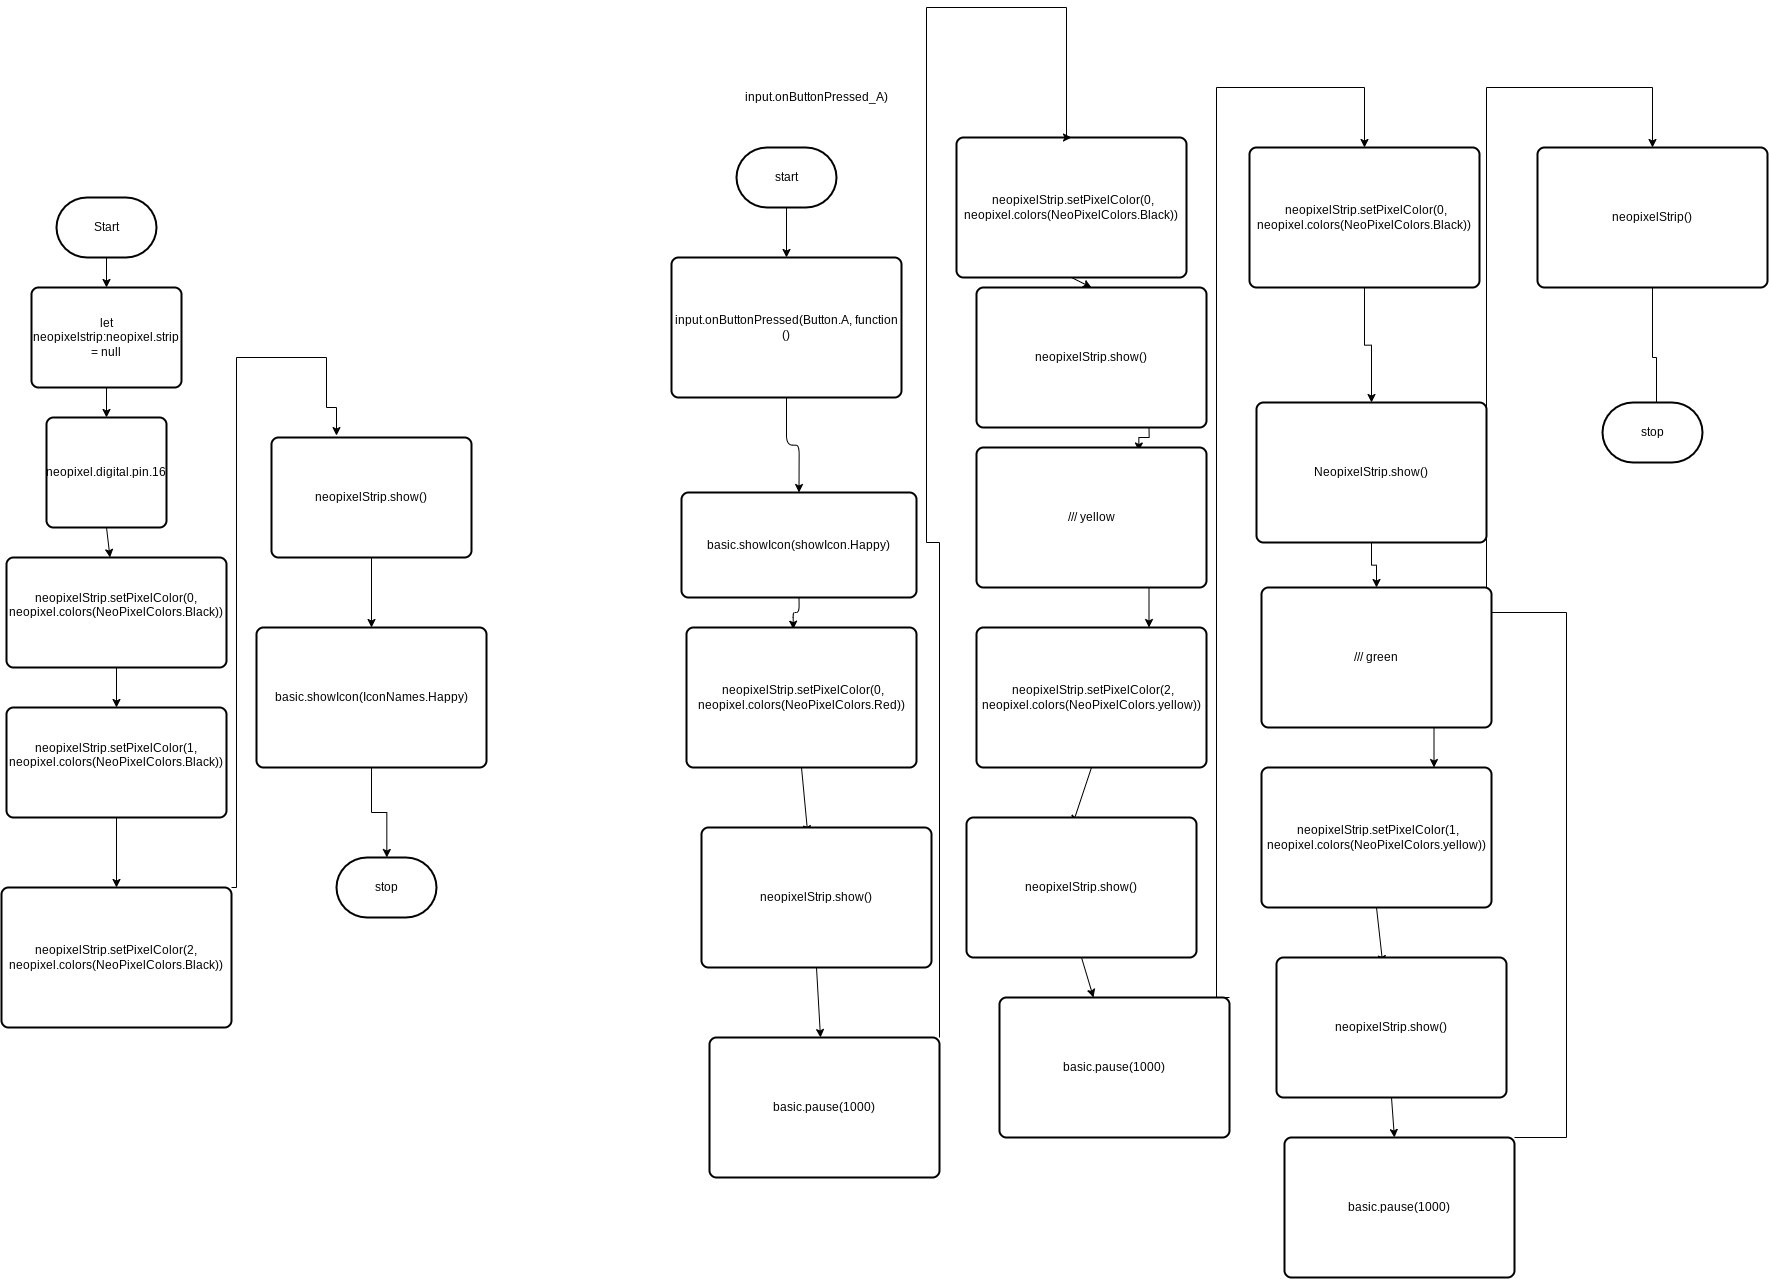

The diagram above was exported from draw.io. Its source (the exported page's mxGraphModel, read from the mxfile embedded in the PNG):
<mxGraphModel dx="1773" dy="2837" grid="1" gridSize="10" guides="1" tooltips="1" connect="1" arrows="1" fold="1" page="1" pageScale="1" pageWidth="850" pageHeight="1100" math="0" shadow="0">
  <root>
    <mxCell id="0" />
    <mxCell id="1" parent="0" />
    <mxCell id="11" style="edgeStyle=none;html=1;exitX=0.5;exitY=1;exitDx=0;exitDy=0;exitPerimeter=0;entryX=0.5;entryY=0;entryDx=0;entryDy=0;" parent="1" source="2" target="9" edge="1">
      <mxGeometry relative="1" as="geometry" />
    </mxCell>
    <mxCell id="2" value="Start" style="strokeWidth=2;html=1;shape=mxgraph.flowchart.terminator;whiteSpace=wrap;" parent="1" vertex="1">
      <mxGeometry x="-780" y="-910" width="100" height="60" as="geometry" />
    </mxCell>
    <mxCell id="8" style="edgeStyle=none;html=1;exitX=0.5;exitY=1;exitDx=0;exitDy=0;" parent="1" source="5" target="7" edge="1">
      <mxGeometry relative="1" as="geometry" />
    </mxCell>
    <mxCell id="5" value="neopixel.digital.pin.16&lt;br&gt;" style="rounded=1;whiteSpace=wrap;html=1;absoluteArcSize=1;arcSize=14;strokeWidth=2;" parent="1" vertex="1">
      <mxGeometry x="-790" y="-690" width="120" height="110" as="geometry" />
    </mxCell>
    <mxCell id="13" style="edgeStyle=none;html=1;exitX=0.5;exitY=1;exitDx=0;exitDy=0;" parent="1" source="7" target="12" edge="1">
      <mxGeometry relative="1" as="geometry" />
    </mxCell>
    <mxCell id="7" value="&lt;div&gt;neopixelStrip.setPixelColor(0, neopixel.colors(NeoPixelColors.Black))&lt;/div&gt;&lt;div&gt;&lt;br&gt;&lt;/div&gt;" style="rounded=1;whiteSpace=wrap;html=1;absoluteArcSize=1;arcSize=14;strokeWidth=2;" parent="1" vertex="1">
      <mxGeometry x="-830" y="-550" width="220" height="110" as="geometry" />
    </mxCell>
    <mxCell id="10" style="edgeStyle=none;html=1;exitX=0.5;exitY=1;exitDx=0;exitDy=0;entryX=0.5;entryY=0;entryDx=0;entryDy=0;" parent="1" source="9" target="5" edge="1">
      <mxGeometry relative="1" as="geometry" />
    </mxCell>
    <mxCell id="9" value="let neopixelstrip:neopixel.strip = null" style="rounded=1;whiteSpace=wrap;html=1;absoluteArcSize=1;arcSize=14;strokeWidth=2;" parent="1" vertex="1">
      <mxGeometry x="-805" y="-820" width="150" height="100" as="geometry" />
    </mxCell>
    <mxCell id="15" style="edgeStyle=none;html=1;exitX=0.5;exitY=1;exitDx=0;exitDy=0;entryX=0.5;entryY=0;entryDx=0;entryDy=0;" parent="1" source="12" target="14" edge="1">
      <mxGeometry relative="1" as="geometry" />
    </mxCell>
    <mxCell id="12" value="&lt;div&gt;neopixelStrip.setPixelColor(1, neopixel.colors(NeoPixelColors.Black))&lt;/div&gt;&lt;div&gt;&lt;br&gt;&lt;/div&gt;" style="rounded=1;whiteSpace=wrap;html=1;absoluteArcSize=1;arcSize=14;strokeWidth=2;" parent="1" vertex="1">
      <mxGeometry x="-830" y="-400" width="220" height="110" as="geometry" />
    </mxCell>
    <mxCell id="19" style="edgeStyle=orthogonalEdgeStyle;html=1;exitX=1;exitY=0;exitDx=0;exitDy=0;rounded=0;entryX=0.325;entryY=-0.016;entryDx=0;entryDy=0;entryPerimeter=0;" parent="1" source="14" target="33" edge="1">
      <mxGeometry relative="1" as="geometry">
        <Array as="points">
          <mxPoint x="-600" y="-220" />
          <mxPoint x="-600" y="-750" />
          <mxPoint x="-510" y="-750" />
          <mxPoint x="-510" y="-700" />
          <mxPoint x="-500" y="-700" />
        </Array>
        <mxPoint x="-570" y="-700" as="targetPoint" />
      </mxGeometry>
    </mxCell>
    <mxCell id="14" value="neopixelStrip.setPixelColor(2, neopixel.colors(NeoPixelColors.Black))" style="rounded=1;whiteSpace=wrap;html=1;absoluteArcSize=1;arcSize=14;strokeWidth=2;" parent="1" vertex="1">
      <mxGeometry x="-835" y="-220" width="230" height="140" as="geometry" />
    </mxCell>
    <mxCell id="74" style="edgeStyle=orthogonalEdgeStyle;rounded=0;html=1;exitX=0.5;exitY=1;exitDx=0;exitDy=0;" parent="1" source="17" edge="1">
      <mxGeometry relative="1" as="geometry">
        <mxPoint x="-449.66666666666674" y="-250" as="targetPoint" />
      </mxGeometry>
    </mxCell>
    <mxCell id="17" value="basic.showIcon(IconNames.Happy)" style="rounded=1;whiteSpace=wrap;html=1;absoluteArcSize=1;arcSize=14;strokeWidth=2;" parent="1" vertex="1">
      <mxGeometry x="-580" y="-480" width="230" height="140" as="geometry" />
    </mxCell>
    <mxCell id="24" style="edgeStyle=orthogonalEdgeStyle;html=1;exitX=0.5;exitY=1;exitDx=0;exitDy=0;entryX=0.5;entryY=0;entryDx=0;entryDy=0;" parent="1" source="20" target="25" edge="1">
      <mxGeometry relative="1" as="geometry">
        <mxPoint x="-45" y="-630" as="targetPoint" />
      </mxGeometry>
    </mxCell>
    <mxCell id="20" value="input.onButtonPressed(Button.A, function ()" style="rounded=1;whiteSpace=wrap;html=1;absoluteArcSize=1;arcSize=14;strokeWidth=2;" parent="1" vertex="1">
      <mxGeometry x="-165" y="-850" width="230" height="140" as="geometry" />
    </mxCell>
    <mxCell id="29" style="edgeStyle=orthogonalEdgeStyle;html=1;exitX=0.5;exitY=1;exitDx=0;exitDy=0;entryX=0.464;entryY=0.012;entryDx=0;entryDy=0;entryPerimeter=0;" parent="1" source="25" target="28" edge="1">
      <mxGeometry relative="1" as="geometry" />
    </mxCell>
    <mxCell id="25" value="basic.showIcon(showIcon.Happy)" style="rounded=1;whiteSpace=wrap;html=1;absoluteArcSize=1;arcSize=14;strokeWidth=2;" parent="1" vertex="1">
      <mxGeometry x="-155" y="-615" width="235" height="105" as="geometry" />
    </mxCell>
    <mxCell id="27" style="edgeStyle=orthogonalEdgeStyle;html=1;exitX=0.5;exitY=1;exitDx=0;exitDy=0;exitPerimeter=0;entryX=0.5;entryY=0;entryDx=0;entryDy=0;" parent="1" source="26" target="20" edge="1">
      <mxGeometry relative="1" as="geometry" />
    </mxCell>
    <mxCell id="26" value="start" style="strokeWidth=2;html=1;shape=mxgraph.flowchart.terminator;whiteSpace=wrap;" parent="1" vertex="1">
      <mxGeometry x="-100" y="-960" width="100" height="60" as="geometry" />
    </mxCell>
    <mxCell id="37" style="edgeStyle=none;html=1;exitX=0.5;exitY=1;exitDx=0;exitDy=0;entryX=0.462;entryY=0.045;entryDx=0;entryDy=0;entryPerimeter=0;" parent="1" source="28" target="36" edge="1">
      <mxGeometry relative="1" as="geometry" />
    </mxCell>
    <mxCell id="28" value="&amp;nbsp;neopixelStrip.setPixelColor(0, neopixel.colors(NeoPixelColors.Red))" style="rounded=1;whiteSpace=wrap;html=1;absoluteArcSize=1;arcSize=14;strokeWidth=2;" parent="1" vertex="1">
      <mxGeometry x="-150" y="-480" width="230" height="140" as="geometry" />
    </mxCell>
    <mxCell id="42" style="edgeStyle=none;html=1;exitX=0.5;exitY=1;exitDx=0;exitDy=0;entryX=0.5;entryY=0;entryDx=0;entryDy=0;" parent="1" source="30" target="41" edge="1">
      <mxGeometry relative="1" as="geometry" />
    </mxCell>
    <mxCell id="30" value="&amp;nbsp;neopixelStrip.setPixelColor(0, neopixel.colors(NeoPixelColors.Black))" style="rounded=1;whiteSpace=wrap;html=1;absoluteArcSize=1;arcSize=14;strokeWidth=2;" parent="1" vertex="1">
      <mxGeometry x="120" y="-970" width="230" height="140" as="geometry" />
    </mxCell>
    <mxCell id="32" value="input.onButtonPressed_A)" style="text;strokeColor=none;align=center;fillColor=none;html=1;verticalAlign=middle;whiteSpace=wrap;rounded=0;" parent="1" vertex="1">
      <mxGeometry x="-80" y="-1020" width="120" height="20" as="geometry" />
    </mxCell>
    <mxCell id="76" style="edgeStyle=none;html=1;exitX=0.5;exitY=1;exitDx=0;exitDy=0;" edge="1" parent="1" source="33" target="17">
      <mxGeometry relative="1" as="geometry" />
    </mxCell>
    <mxCell id="33" value="neopixelStrip.show()" style="rounded=1;whiteSpace=wrap;html=1;absoluteArcSize=1;arcSize=14;strokeWidth=2;" parent="1" vertex="1">
      <mxGeometry x="-565" y="-670" width="200" height="120" as="geometry" />
    </mxCell>
    <mxCell id="40" style="edgeStyle=none;html=1;exitX=0.5;exitY=1;exitDx=0;exitDy=0;" parent="1" source="36" target="38" edge="1">
      <mxGeometry relative="1" as="geometry" />
    </mxCell>
    <mxCell id="36" value="neopixelStrip.show()" style="rounded=1;whiteSpace=wrap;html=1;absoluteArcSize=1;arcSize=14;strokeWidth=2;" parent="1" vertex="1">
      <mxGeometry x="-135" y="-280" width="230" height="140" as="geometry" />
    </mxCell>
    <mxCell id="44" style="edgeStyle=orthogonalEdgeStyle;html=1;exitX=1;exitY=0;exitDx=0;exitDy=0;rounded=0;entryX=0.5;entryY=0;entryDx=0;entryDy=0;" parent="1" source="38" target="30" edge="1">
      <mxGeometry relative="1" as="geometry">
        <mxPoint x="230" y="-1070" as="targetPoint" />
        <Array as="points">
          <mxPoint x="103" y="-565" />
          <mxPoint x="90" y="-565" />
          <mxPoint x="90" y="-1100" />
          <mxPoint x="230" y="-1100" />
          <mxPoint x="230" y="-970" />
        </Array>
      </mxGeometry>
    </mxCell>
    <mxCell id="38" value="basic.pause(1000)" style="rounded=1;whiteSpace=wrap;html=1;absoluteArcSize=1;arcSize=14;strokeWidth=2;" parent="1" vertex="1">
      <mxGeometry x="-127" y="-70" width="230" height="140" as="geometry" />
    </mxCell>
    <mxCell id="52" style="edgeStyle=orthogonalEdgeStyle;rounded=0;html=1;exitX=0.75;exitY=1;exitDx=0;exitDy=0;entryX=0.706;entryY=0.025;entryDx=0;entryDy=0;entryPerimeter=0;" parent="1" source="41" target="51" edge="1">
      <mxGeometry relative="1" as="geometry" />
    </mxCell>
    <mxCell id="41" value="neopixelStrip.show()" style="rounded=1;whiteSpace=wrap;html=1;absoluteArcSize=1;arcSize=14;strokeWidth=2;" parent="1" vertex="1">
      <mxGeometry x="140" y="-820" width="230" height="140" as="geometry" />
    </mxCell>
    <mxCell id="45" style="edgeStyle=none;html=1;exitX=0.5;exitY=1;exitDx=0;exitDy=0;entryX=0.462;entryY=0.045;entryDx=0;entryDy=0;entryPerimeter=0;" parent="1" source="46" target="48" edge="1">
      <mxGeometry relative="1" as="geometry" />
    </mxCell>
    <mxCell id="46" value="&amp;nbsp;neopixelStrip.setPixelColor(2, neopixel.colors(NeoPixelColors.yellow))" style="rounded=1;whiteSpace=wrap;html=1;absoluteArcSize=1;arcSize=14;strokeWidth=2;" parent="1" vertex="1">
      <mxGeometry x="140" y="-480" width="230" height="140" as="geometry" />
    </mxCell>
    <mxCell id="47" style="edgeStyle=none;html=1;exitX=0.5;exitY=1;exitDx=0;exitDy=0;" parent="1" source="48" target="49" edge="1">
      <mxGeometry relative="1" as="geometry" />
    </mxCell>
    <mxCell id="48" value="neopixelStrip.show()" style="rounded=1;whiteSpace=wrap;html=1;absoluteArcSize=1;arcSize=14;strokeWidth=2;" parent="1" vertex="1">
      <mxGeometry x="130" y="-290" width="230" height="140" as="geometry" />
    </mxCell>
    <mxCell id="56" style="edgeStyle=orthogonalEdgeStyle;rounded=0;html=1;entryX=0.5;entryY=0;entryDx=0;entryDy=0;" parent="1" target="54" edge="1">
      <mxGeometry relative="1" as="geometry">
        <mxPoint x="393" y="-110" as="sourcePoint" />
        <mxPoint x="403" y="-1020" as="targetPoint" />
        <Array as="points">
          <mxPoint x="380" y="-110" />
          <mxPoint x="380" y="-1020" />
          <mxPoint x="528" y="-1020" />
        </Array>
      </mxGeometry>
    </mxCell>
    <mxCell id="49" value="basic.pause(1000)" style="rounded=1;whiteSpace=wrap;html=1;absoluteArcSize=1;arcSize=14;strokeWidth=2;" parent="1" vertex="1">
      <mxGeometry x="163" y="-110" width="230" height="140" as="geometry" />
    </mxCell>
    <mxCell id="53" style="edgeStyle=orthogonalEdgeStyle;rounded=0;html=1;exitX=0.75;exitY=1;exitDx=0;exitDy=0;entryX=0.75;entryY=0;entryDx=0;entryDy=0;" parent="1" source="51" target="46" edge="1">
      <mxGeometry relative="1" as="geometry" />
    </mxCell>
    <mxCell id="51" value="/// yellow" style="rounded=1;whiteSpace=wrap;html=1;absoluteArcSize=1;arcSize=14;strokeWidth=2;" parent="1" vertex="1">
      <mxGeometry x="140" y="-660" width="230" height="140" as="geometry" />
    </mxCell>
    <mxCell id="59" style="edgeStyle=orthogonalEdgeStyle;rounded=0;html=1;exitX=0.5;exitY=1;exitDx=0;exitDy=0;" parent="1" source="54" target="58" edge="1">
      <mxGeometry relative="1" as="geometry" />
    </mxCell>
    <mxCell id="54" value="&amp;nbsp;neopixelStrip.setPixelColor(0, neopixel.colors(NeoPixelColors.Black))" style="rounded=1;whiteSpace=wrap;html=1;absoluteArcSize=1;arcSize=14;strokeWidth=2;" parent="1" vertex="1">
      <mxGeometry x="413" y="-960" width="230" height="140" as="geometry" />
    </mxCell>
    <mxCell id="67" style="edgeStyle=orthogonalEdgeStyle;rounded=0;html=1;exitX=0.5;exitY=1;exitDx=0;exitDy=0;entryX=0.5;entryY=0;entryDx=0;entryDy=0;" parent="1" source="58" target="66" edge="1">
      <mxGeometry relative="1" as="geometry" />
    </mxCell>
    <mxCell id="58" value="NeopixelStrip.show()" style="rounded=1;whiteSpace=wrap;html=1;absoluteArcSize=1;arcSize=14;strokeWidth=2;" parent="1" vertex="1">
      <mxGeometry x="420" y="-705" width="230" height="140" as="geometry" />
    </mxCell>
    <mxCell id="60" style="edgeStyle=none;html=1;exitX=0.5;exitY=1;exitDx=0;exitDy=0;entryX=0.462;entryY=0.045;entryDx=0;entryDy=0;entryPerimeter=0;" parent="1" source="61" target="63" edge="1">
      <mxGeometry relative="1" as="geometry" />
    </mxCell>
    <mxCell id="61" value="&amp;nbsp;neopixelStrip.setPixelColor(1, neopixel.colors(NeoPixelColors.yellow))" style="rounded=1;whiteSpace=wrap;html=1;absoluteArcSize=1;arcSize=14;strokeWidth=2;" parent="1" vertex="1">
      <mxGeometry x="425" y="-340" width="230" height="140" as="geometry" />
    </mxCell>
    <mxCell id="62" style="edgeStyle=none;html=1;exitX=0.5;exitY=1;exitDx=0;exitDy=0;" parent="1" source="63" target="64" edge="1">
      <mxGeometry relative="1" as="geometry" />
    </mxCell>
    <mxCell id="63" value="neopixelStrip.show()" style="rounded=1;whiteSpace=wrap;html=1;absoluteArcSize=1;arcSize=14;strokeWidth=2;" parent="1" vertex="1">
      <mxGeometry x="440" y="-150" width="230" height="140" as="geometry" />
    </mxCell>
    <mxCell id="69" style="edgeStyle=orthogonalEdgeStyle;rounded=0;html=1;exitX=1;exitY=0;exitDx=0;exitDy=0;entryX=0.5;entryY=0;entryDx=0;entryDy=0;" parent="1" source="64" target="68" edge="1">
      <mxGeometry relative="1" as="geometry">
        <mxPoint x="678" y="-1020" as="targetPoint" />
        <Array as="points">
          <mxPoint x="730" y="30" />
          <mxPoint x="730" y="-495" />
          <mxPoint x="650" y="-495" />
          <mxPoint x="650" y="-1020" />
          <mxPoint x="816" y="-1020" />
        </Array>
      </mxGeometry>
    </mxCell>
    <mxCell id="64" value="basic.pause(1000)" style="rounded=1;whiteSpace=wrap;html=1;absoluteArcSize=1;arcSize=14;strokeWidth=2;" parent="1" vertex="1">
      <mxGeometry x="448" y="30" width="230" height="140" as="geometry" />
    </mxCell>
    <mxCell id="65" style="edgeStyle=orthogonalEdgeStyle;rounded=0;html=1;exitX=0.75;exitY=1;exitDx=0;exitDy=0;entryX=0.75;entryY=0;entryDx=0;entryDy=0;" parent="1" source="66" target="61" edge="1">
      <mxGeometry relative="1" as="geometry" />
    </mxCell>
    <mxCell id="66" value="/// green" style="rounded=1;whiteSpace=wrap;html=1;absoluteArcSize=1;arcSize=14;strokeWidth=2;" parent="1" vertex="1">
      <mxGeometry x="425" y="-520" width="230" height="140" as="geometry" />
    </mxCell>
    <mxCell id="70" style="edgeStyle=orthogonalEdgeStyle;rounded=0;html=1;exitX=0.5;exitY=1;exitDx=0;exitDy=0;" parent="1" source="68" edge="1">
      <mxGeometry relative="1" as="geometry">
        <mxPoint x="820" y="-680" as="targetPoint" />
      </mxGeometry>
    </mxCell>
    <mxCell id="68" value="neopixelStrip()" style="rounded=1;whiteSpace=wrap;html=1;absoluteArcSize=1;arcSize=14;strokeWidth=2;" parent="1" vertex="1">
      <mxGeometry x="701" y="-960" width="230" height="140" as="geometry" />
    </mxCell>
    <mxCell id="71" value="stop" style="strokeWidth=2;html=1;shape=mxgraph.flowchart.terminator;whiteSpace=wrap;" parent="1" vertex="1">
      <mxGeometry x="766" y="-705" width="100" height="60" as="geometry" />
    </mxCell>
    <mxCell id="75" value="stop" style="strokeWidth=2;html=1;shape=mxgraph.flowchart.terminator;whiteSpace=wrap;" parent="1" vertex="1">
      <mxGeometry x="-500" y="-250" width="100" height="60" as="geometry" />
    </mxCell>
  </root>
</mxGraphModel>